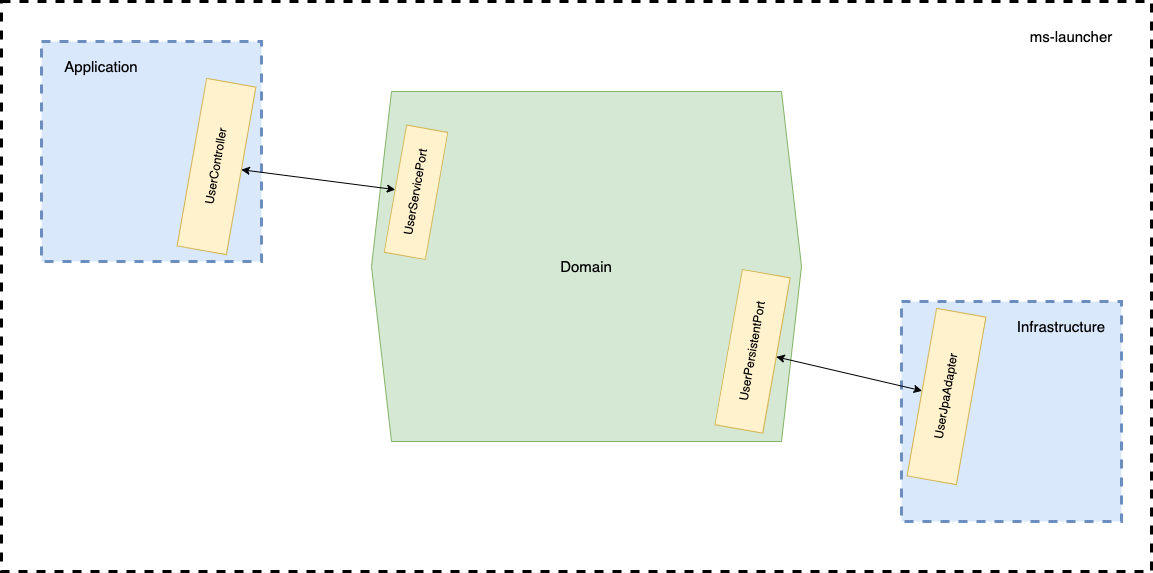

The diagram above was exported from draw.io. Its source (the exported page's mxGraphModel, read from the mxfile embedded in the PNG):
<mxGraphModel dx="1106" dy="799" grid="1" gridSize="10" guides="1" tooltips="1" connect="1" arrows="1" fold="1" page="1" pageScale="1" pageWidth="850" pageHeight="1100" math="0" shadow="0">
  <root>
    <mxCell id="0" />
    <mxCell id="1" parent="0" />
    <mxCell id="WaXsXVlprGOQHTqRKqLq-3" value="" style="rounded=0;whiteSpace=wrap;html=1;dashed=1;strokeWidth=3;" vertex="1" parent="1">
      <mxGeometry x="140" y="250" width="1150" height="570" as="geometry" />
    </mxCell>
    <mxCell id="WaXsXVlprGOQHTqRKqLq-5" value="" style="whiteSpace=wrap;html=1;aspect=fixed;dashed=1;strokeWidth=3;fillColor=#dae8fc;strokeColor=#6c8ebf;" vertex="1" parent="1">
      <mxGeometry x="180" y="290" width="220" height="220" as="geometry" />
    </mxCell>
    <mxCell id="WaXsXVlprGOQHTqRKqLq-6" value="&lt;font style=&quot;font-size: 15px;&quot;&gt;Application&lt;/font&gt;" style="text;html=1;strokeColor=none;fillColor=none;align=center;verticalAlign=middle;whiteSpace=wrap;rounded=0;dashed=1;strokeWidth=4;" vertex="1" parent="1">
      <mxGeometry x="190" y="300" width="100" height="30" as="geometry" />
    </mxCell>
    <mxCell id="WaXsXVlprGOQHTqRKqLq-7" value="UserController" style="rounded=0;whiteSpace=wrap;html=1;fillColor=#fff2cc;strokeColor=#d6b656;rotation=-80;" vertex="1" parent="1">
      <mxGeometry x="270" y="390" width="170" height="50" as="geometry" />
    </mxCell>
    <mxCell id="WaXsXVlprGOQHTqRKqLq-1" value="" style="shape=hexagon;perimeter=hexagonPerimeter2;whiteSpace=wrap;html=1;fixedSize=1;fillColor=#d5e8d4;strokeColor=#82b366;" vertex="1" parent="1">
      <mxGeometry x="510" y="340" width="430" height="350" as="geometry" />
    </mxCell>
    <mxCell id="WaXsXVlprGOQHTqRKqLq-9" value="&lt;font style=&quot;font-size: 15px;&quot;&gt;Domain&lt;/font&gt;" style="text;html=1;strokeColor=none;fillColor=none;align=center;verticalAlign=middle;whiteSpace=wrap;rounded=0;dashed=1;strokeWidth=4;" vertex="1" parent="1">
      <mxGeometry x="675" y="500" width="100" height="30" as="geometry" />
    </mxCell>
    <mxCell id="WaXsXVlprGOQHTqRKqLq-4" value="UserServicePort" style="rounded=0;whiteSpace=wrap;html=1;fillColor=#fff2cc;strokeColor=#d6b656;rotation=-80;" vertex="1" parent="1">
      <mxGeometry x="490" y="420" width="129" height="41.67" as="geometry" />
    </mxCell>
    <mxCell id="WaXsXVlprGOQHTqRKqLq-10" value="UserPersistentPort" style="rounded=0;whiteSpace=wrap;html=1;fillColor=#fff2cc;strokeColor=#d6b656;rotation=-80;" vertex="1" parent="1">
      <mxGeometry x="812.25" y="575.59" width="157.67" height="48.47" as="geometry" />
    </mxCell>
    <mxCell id="WaXsXVlprGOQHTqRKqLq-13" value="" style="endArrow=classic;startArrow=classic;html=1;rounded=0;fontSize=15;" edge="1" parent="1" source="WaXsXVlprGOQHTqRKqLq-7" target="WaXsXVlprGOQHTqRKqLq-4">
      <mxGeometry width="50" height="50" relative="1" as="geometry">
        <mxPoint x="500" y="440" as="sourcePoint" />
        <mxPoint x="550" y="390" as="targetPoint" />
      </mxGeometry>
    </mxCell>
    <mxCell id="WaXsXVlprGOQHTqRKqLq-15" value="" style="whiteSpace=wrap;html=1;aspect=fixed;dashed=1;strokeWidth=3;fillColor=#dae8fc;strokeColor=#6c8ebf;" vertex="1" parent="1">
      <mxGeometry x="1040" y="550" width="220" height="220" as="geometry" />
    </mxCell>
    <mxCell id="WaXsXVlprGOQHTqRKqLq-16" value="UserJpaAdapter" style="rounded=0;whiteSpace=wrap;html=1;fillColor=#fff2cc;strokeColor=#d6b656;rotation=-80;" vertex="1" parent="1">
      <mxGeometry x="1000" y="620" width="170" height="50" as="geometry" />
    </mxCell>
    <mxCell id="WaXsXVlprGOQHTqRKqLq-17" value="&lt;font style=&quot;font-size: 15px;&quot;&gt;Infrastructure&lt;/font&gt;" style="text;html=1;strokeColor=none;fillColor=none;align=center;verticalAlign=middle;whiteSpace=wrap;rounded=0;dashed=1;strokeWidth=4;" vertex="1" parent="1">
      <mxGeometry x="1150" y="560" width="100" height="30" as="geometry" />
    </mxCell>
    <mxCell id="WaXsXVlprGOQHTqRKqLq-18" value="&lt;font style=&quot;font-size: 15px;&quot;&gt;ms-launcher&lt;/font&gt;" style="text;html=1;strokeColor=none;fillColor=none;align=center;verticalAlign=middle;whiteSpace=wrap;rounded=0;dashed=1;strokeWidth=4;" vertex="1" parent="1">
      <mxGeometry x="1160" y="270" width="100" height="30" as="geometry" />
    </mxCell>
    <mxCell id="WaXsXVlprGOQHTqRKqLq-19" value="" style="endArrow=classic;startArrow=classic;html=1;rounded=0;fontSize=15;" edge="1" parent="1" source="WaXsXVlprGOQHTqRKqLq-10" target="WaXsXVlprGOQHTqRKqLq-16">
      <mxGeometry width="50" height="50" relative="1" as="geometry">
        <mxPoint x="850" y="670" as="sourcePoint" />
        <mxPoint x="900" y="620" as="targetPoint" />
      </mxGeometry>
    </mxCell>
  </root>
</mxGraphModel>